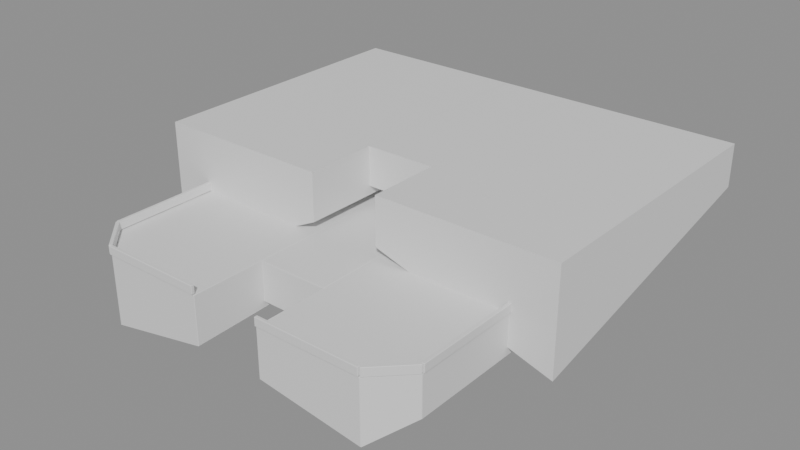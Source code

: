 # Source: compact-foundations-r02.blend  (saved by Blender 5.2.44; exported with 4.5.12 LTS)
import bpy
from mathutils import Matrix  # noqa: F401  (used for matrix-valued properties, if any)

bpy.ops.wm.read_factory_settings(use_empty=True)
scene = bpy.context.scene
scene.name = 'TigerMessenger_Compact_Foundations_R02'

# ---- materials (node trees are filled in below, after node groups)
mat_middle_terrace_solid_stone_001 = bpy.data.materials.new('middle-terrace-solid-stone.001')
mat_middle_terrace_solid_stone_001.diffuse_color = (0.3763, 0.4179, 0.4342, 1.0)
mat_middle_terrace_solid_stone_001.roughness = 0.96
mat_west_city_crown_retaining_wall_0_stone_001 = bpy.data.materials.new('west-city-crown-retaining-wall-0-stone.001')
mat_west_city_crown_retaining_wall_0_stone_001.diffuse_color = (0.3763, 0.4179, 0.4342, 1.0)
mat_west_city_crown_retaining_wall_0_stone_001.roughness = 0.96
mat_west_city_crown_retaining_wall_1_stone_001 = bpy.data.materials.new('west-city-crown-retaining-wall-1-stone.001')
mat_west_city_crown_retaining_wall_1_stone_001.diffuse_color = (0.3763, 0.4179, 0.4342, 1.0)
mat_west_city_crown_retaining_wall_1_stone_001.roughness = 0.96
mat_west_city_crown_retaining_wall_2_stone_001 = bpy.data.materials.new('west-city-crown-retaining-wall-2-stone.001')
mat_west_city_crown_retaining_wall_2_stone_001.diffuse_color = (0.3763, 0.4179, 0.4342, 1.0)
mat_west_city_crown_retaining_wall_2_stone_001.roughness = 0.96

# ---- material node trees
mat_middle_terrace_solid_stone_001.use_nodes = True; mat_middle_terrace_solid_stone_001.node_tree.nodes.clear()
_N = mat_middle_terrace_solid_stone_001.node_tree.nodes; _L = mat_middle_terrace_solid_stone_001.node_tree.links
n0 = _N.new('ShaderNodeBsdfPrincipled'); n0.name = 'Principled BSDF'; n0.location = (-200, 100)
n0.inputs[10].default_value = 0.005
n1 = _N.new('ShaderNodeOutputMaterial'); n1.name = 'Material Output'; n1.location = (200, 100)
_L.new(n0.outputs[0], n1.inputs[0])
n1.is_active_output = True
mat_west_city_crown_retaining_wall_0_stone_001.use_nodes = True; mat_west_city_crown_retaining_wall_0_stone_001.node_tree.nodes.clear()
_N = mat_west_city_crown_retaining_wall_0_stone_001.node_tree.nodes; _L = mat_west_city_crown_retaining_wall_0_stone_001.node_tree.links
n0 = _N.new('ShaderNodeBsdfPrincipled'); n0.name = 'Principled BSDF'; n0.location = (-200, 100)
n0.inputs[10].default_value = 0.005
n1 = _N.new('ShaderNodeOutputMaterial'); n1.name = 'Material Output'; n1.location = (200, 100)
_L.new(n0.outputs[0], n1.inputs[0])
n1.is_active_output = True
mat_west_city_crown_retaining_wall_1_stone_001.use_nodes = True; mat_west_city_crown_retaining_wall_1_stone_001.node_tree.nodes.clear()
_N = mat_west_city_crown_retaining_wall_1_stone_001.node_tree.nodes; _L = mat_west_city_crown_retaining_wall_1_stone_001.node_tree.links
n0 = _N.new('ShaderNodeBsdfPrincipled'); n0.name = 'Principled BSDF'; n0.location = (-200, 100)
n0.inputs[10].default_value = 0.005
n1 = _N.new('ShaderNodeOutputMaterial'); n1.name = 'Material Output'; n1.location = (200, 100)
_L.new(n0.outputs[0], n1.inputs[0])
n1.is_active_output = True
mat_west_city_crown_retaining_wall_2_stone_001.use_nodes = True; mat_west_city_crown_retaining_wall_2_stone_001.node_tree.nodes.clear()
_N = mat_west_city_crown_retaining_wall_2_stone_001.node_tree.nodes; _L = mat_west_city_crown_retaining_wall_2_stone_001.node_tree.links
n0 = _N.new('ShaderNodeBsdfPrincipled'); n0.name = 'Principled BSDF'; n0.location = (-200, 100)
n0.inputs[10].default_value = 0.005
n1 = _N.new('ShaderNodeOutputMaterial'); n1.name = 'Material Output'; n1.location = (200, 100)
_L.new(n0.outputs[0], n1.inputs[0])
n1.is_active_output = True

# ---- meshes
me_middle_terrace_solid_001 = bpy.data.meshes.new('middle-terrace-solid.001')
me_middle_terrace_solid_001.from_pydata([(42.47, -19.72, 10.85), (42.43, -19.72, 10.82), (42.43, -36.24, 10.82), (47.97, -14.1, 10.0), (47.94, -14.08, 10.03), (47.99, -14.08, 10.03), (42.47, -19.68, 10.82), (42.47, -19.68, 10.03), (77.46, -19.53, 10.85), (77.48, -19.55, 10.82), (77.48, -19.5, 10.82), (45.64, -39.58, 10.03), (42.52, -36.46, 10.03), (42.54, -36.43, 10.0), (42.73, -36.24, 10.85), (42.76, -36.22, 10.82), (42.71, -36.22, 10.82), (45.86, -39.37, 10.85), (56.35, -39.37, 10.0), (56.35, -39.33, 10.03), (56.38, -39.37, 10.03), (45.88, -39.34, 10.82), (45.88, -39.39, 10.82), (45.88, -39.39, 10.03), (77.24, -19.74, 10.03), (77.27, -19.72, 10.0), (77.29, -19.74, 10.03), (42.52, -36.46, 10.82), (42.52, -36.41, 10.82), (42.52, -36.41, 10.03), (77.27, -36.24, 10.85), (77.29, -36.22, 10.82), (77.24, -36.22, 10.82), (45.85, -39.67, 10.03), (45.85, -39.63, 10.0), (56.35, -39.63, 10.0), (42.62, -36.32, 9.865), (42.63, -36.29, 9.9), (42.6, -36.26, 9.865), (45.85, -39.33, 10.82), (45.85, -39.37, 10.85), (56.35, -39.37, 10.85), (42.47, -19.72, 10.0), (42.43, -19.72, 10.03), (74.33, -39.56, 10.85), (74.31, -39.58, 10.82), (74.36, -39.58, 10.82), (56.38, -39.63, 10.03), (77.27, -36.24, 10.0), (77.24, -36.22, 10.03), (77.29, -36.22, 10.03), (42.47, -36.24, 10.85), (42.47, -36.28, 10.82), (63.6, -14.19, 9.9), (63.6, -39.47, 9.865), (63.63, -39.47, 9.9), (45.82, -39.63, 10.03), (77.4, -19.69, 9.865), (77.36, -19.67, 9.9), (77.36, -36.29, 9.9), (77.27, -19.72, 10.0), (77.23, -19.72, 10.03), (77.27, -19.68, 10.03), (77.4, -19.69, 5.935), (77.4, -36.26, 5.935), (77.36, -36.29, 5.9), (74.14, -39.67, 10.03), (74.14, -39.63, 10.0), (74.18, -39.63, 10.03), (72.06, -14.08, 10.03), (72.01, -14.08, 10.03), (72.01, -14.08, 10.82), (77.46, -19.53, 10.0), (77.48, -19.5, 10.03), (77.48, -19.55, 10.03), (77.29, -19.74, 10.82), (77.53, -36.24, 10.0), (77.57, -36.24, 10.03), (77.53, -36.28, 10.03), (74.18, -39.63, 10.82), (42.62, -19.64, 9.865), (42.6, -19.69, 9.865), (42.63, -19.67, 9.9), (63.65, -39.33, 10.03), (63.62, -39.37, 10.03), (63.62, -39.37, 10.82), (77.27, -36.24, 10.85), (77.23, -36.24, 10.82), (77.27, -36.28, 10.82), (77.48, -36.46, 10.03), (77.48, -36.41, 10.03), (77.48, -36.41, 10.82), (71.84, -14.29, 10.85), (71.82, -14.27, 10.82), (71.82, -14.32, 10.82), (71.84, -14.29, 10.0), (71.82, -14.32, 10.03), (71.82, -14.27, 10.03), (74.12, -39.39, 10.82), (56.44, -14.12, 9.9), (56.4, -14.16, 9.9), (56.37, -14.12, 9.9), (77.27, -19.68, 10.82), (77.27, -19.72, 10.85), (77.53, -19.72, 10.85), (45.67, -39.56, 10.0), (45.69, -39.58, 10.03), (45.78, -39.48, 9.865), (45.81, -39.47, 9.9), (77.38, -19.64, 5.935), (77.36, -19.67, 5.9), (45.82, -39.37, 10.82), (45.85, -39.33, 10.03), (45.85, -39.37, 10.0), (45.82, -39.37, 10.03), (48.13, -14.16, 5.935), (56.44, -14.12, 5.9), (56.37, -14.19, 5.9), (48.16, -14.29, 10.85), (48.18, -14.32, 10.82), (48.18, -14.27, 10.82), (48.18, -14.32, 10.03), (48.16, -14.29, 10.0), (48.18, -14.27, 10.03), (77.23, -36.24, 10.03), (77.27, -36.24, 10.0), (77.27, -36.28, 10.03), (42.52, -19.5, 10.03), (42.52, -19.55, 10.03), (42.52, -19.55, 10.82), (42.71, -19.74, 10.82), (42.73, -19.72, 10.85), (42.54, -19.53, 10.85), (42.54, -19.53, 10.0), (47.97, -14.1, 10.85), (47.99, -14.08, 10.82), (47.94, -14.08, 10.82), (42.73, -19.72, 10.0), (42.76, -19.74, 10.03), (42.71, -19.74, 10.03), (42.74, -36.28, 10.82), (42.74, -36.24, 10.85), (42.74, -19.72, 10.85), (72.03, -14.1, 10.85), (72.06, -14.08, 10.82), (45.69, -39.58, 10.82), (74.14, -39.37, 10.0), (74.14, -39.33, 10.03), (74.18, -39.37, 10.03), (42.54, -36.43, 10.85), (63.65, -39.63, 10.0), (63.65, -39.67, 10.03), (63.62, -39.63, 10.03), (56.38, -39.37, 10.82), (56.35, -39.63, 10.85), (42.74, -36.24, 10.0), (42.77, -36.24, 10.03), (42.74, -36.28, 10.03), (42.77, -19.72, 10.82), (42.74, -19.68, 10.82), (63.65, -39.63, 10.85), (63.62, -39.63, 10.82), (63.65, -39.67, 10.82), (63.6, -14.19, 5.9), (63.56, -14.19, 5.9), (63.6, -14.16, 5.935), (74.14, -39.37, 10.85), (74.12, -39.34, 10.82), (56.37, -14.19, 9.9), (42.76, -36.22, 10.03), (42.73, -36.24, 10.0), (42.71, -36.22, 10.03), (42.77, -36.24, 10.82), (42.74, -19.68, 10.03), (74.14, -39.63, 10.85), (74.14, -39.67, 10.82), (45.88, -39.34, 10.03), (77.27, -19.72, 10.85), (77.24, -19.74, 10.82), (45.64, -39.58, 10.82), (42.43, -36.24, 10.03), (42.47, -36.24, 10.0), (42.47, -36.28, 10.03), (45.86, -39.37, 10.0), (77.46, -36.43, 10.0), (72.03, -14.1, 10.0), (63.65, -39.37, 10.85), (63.65, -39.33, 10.82), (45.85, -39.63, 10.85), (45.85, -39.67, 10.82), (56.35, -39.67, 10.82), (56.35, -39.33, 10.82), (45.82, -39.63, 10.82), (74.14, -39.37, 10.85), (74.18, -39.37, 10.82), (74.14, -39.33, 10.82), (42.62, -36.32, 5.935), (42.6, -36.26, 5.935), (42.63, -36.29, 5.9), (71.92, -14.18, 9.865), (71.89, -14.19, 9.9), (56.38, -39.63, 10.82), (63.63, -14.19, 5.9), (63.63, -39.47, 5.051), (56.35, -39.67, 10.03), (71.92, -14.18, 5.935), (74.33, -39.56, 10.0), (74.36, -39.58, 10.03), (74.31, -39.58, 10.03), (77.46, -36.43, 10.85), (77.48, -36.46, 10.82), (71.89, -14.19, 5.9), (71.86, -14.16, 5.935), (42.52, -19.5, 10.82), (77.23, -19.72, 10.82), (42.77, -19.72, 10.03), (42.74, -19.72, 10.0), (74.12, -39.34, 10.03), (74.12, -39.39, 10.03), (77.38, -36.32, 5.935), (77.57, -19.72, 10.03), (77.53, -19.68, 10.03), (77.53, -19.68, 10.82), (77.53, -36.28, 10.82), (77.53, -36.24, 10.85), (48.11, -14.19, 9.9), (74.14, -39.37, 10.0), (48.13, -14.16, 9.865), (45.78, -39.48, 2.654), (48.08, -14.18, 5.935), (48.11, -14.19, 5.9), (42.63, -19.67, 5.9), (63.65, -39.37, 10.0), (42.76, -19.74, 10.82), (77.57, -36.24, 10.82), (77.57, -19.72, 10.82), (45.83, -39.5, 9.865), (48.08, -14.18, 9.865), (56.37, -39.5, 9.865), (56.4, -39.47, 9.865), (56.37, -39.47, 9.9), (45.67, -39.56, 10.85), (77.53, -19.72, 10.0), (56.4, -39.47, 5.051), (56.37, -39.5, 5.03), (56.37, -39.47, 5.051), (63.63, -14.19, 9.9), (63.6, -14.16, 9.865), (56.4, -14.16, 5.9), (56.44, -14.19, 5.9), (42.62, -19.64, 5.935), (42.6, -19.69, 5.935), (45.81, -39.47, 2.869), (45.83, -39.5, 2.876), (63.6, -39.47, 5.051), (63.63, -39.5, 5.03), (74.22, -39.48, 3.678), (74.16, -39.5, 3.686), (74.19, -39.47, 3.686), (77.4, -36.26, 9.865), (77.38, -36.32, 9.865), (77.38, -19.64, 9.865), (71.86, -14.16, 9.865), (63.56, -14.19, 9.9), (63.63, -39.5, 9.865), (74.16, -39.5, 9.865), (74.22, -39.48, 9.865), (74.19, -39.47, 9.9), (56.4, -31.97, 5.935), (56.44, -31.97, 5.9), (56.44, -32.0, 5.935), (63.6, -31.97, 5.935), (63.56, -32.0, 5.935), (63.56, -31.97, 5.9), (56.4, -31.97, 9.865), (56.44, -32.0, 9.865), (56.44, -31.97, 9.9), (63.56, -32.0, 9.865), (63.6, -31.97, 9.865), (63.56, -31.97, 9.9)], [], [(0, 1, 2), (3, 4, 5), (1, 6, 7), (8, 9, 10), (11, 12, 13), (14, 15, 16), (15, 14, 17), (18, 19, 20), (21, 22, 23), (24, 25, 26), (27, 28, 29), (30, 31, 32), (33, 34, 35), (36, 37, 38), (39, 40, 41), (17, 22, 21), (42, 43, 7), (44, 45, 46), (18, 20, 47), (48, 49, 50), (0, 6, 1), (51, 2, 52), (53, 54, 55), (34, 33, 56), (57, 58, 59), (60, 61, 62), (63, 64, 65), (66, 67, 68), (69, 70, 71), (72, 73, 74), (24, 26, 75), (76, 77, 78), (66, 68, 79), (80, 81, 82), (83, 84, 85), (86, 87, 88), (89, 90, 91), (92, 93, 94), (91, 31, 30), (95, 96, 97), (98, 45, 44), (99, 100, 101), (102, 103, 104), (11, 105, 106), (107, 108, 37), (109, 63, 110), (40, 39, 111), (112, 113, 114), (115, 116, 117), (118, 119, 120), (121, 122, 123), (124, 125, 126), (127, 128, 129), (130, 131, 132), (121, 123, 120), (127, 133, 128), (134, 135, 136), (137, 138, 139), (140, 141, 51), (13, 12, 29), (6, 0, 142), (143, 144, 71), (145, 22, 17), (146, 147, 148), (28, 149, 14), (150, 151, 152), (153, 41, 154), (155, 156, 157), (142, 158, 159), (160, 161, 162), (163, 164, 165), (166, 167, 98), (99, 168, 100), (169, 170, 171), (172, 140, 157), (149, 28, 27), (42, 7, 173), (174, 175, 79), (170, 169, 176), (177, 178, 75), (149, 27, 179), (180, 181, 182), (183, 23, 106), (89, 184, 90), (13, 29, 171), (69, 185, 70), (113, 112, 19), (186, 187, 85), (188, 189, 190), (141, 140, 172), (191, 153, 20), (41, 153, 191), (189, 192, 56), (193, 194, 195), (34, 56, 114), (196, 197, 198), (199, 200, 58), (154, 190, 201), (163, 202, 203), (204, 35, 47), (205, 109, 110), (206, 207, 208), (93, 92, 143), (209, 210, 91), (9, 8, 177), (205, 211, 212), (194, 193, 174), (132, 213, 129), (161, 160, 186), (103, 102, 214), (183, 176, 23), (215, 216, 173), (217, 218, 98), (64, 219, 65), (220, 221, 222), (188, 192, 189), (124, 126, 88), (223, 224, 86), (80, 82, 225), (217, 226, 218), (227, 225, 168), (228, 196, 198), (229, 230, 231), (83, 232, 84), (131, 130, 233), (224, 223, 234), (192, 188, 40), (104, 235, 222), (120, 135, 134), (107, 236, 108), (180, 182, 52), (227, 237, 225), (215, 173, 159), (238, 239, 240), (11, 106, 145), (241, 179, 145), (169, 171, 16), (220, 242, 221), (204, 47, 201), (243, 244, 245), (112, 114, 111), (229, 115, 230), (53, 246, 247), (117, 248, 249), (117, 116, 248), (250, 231, 251), (158, 142, 141), (228, 252, 253), (155, 157, 182), (254, 203, 255), (163, 165, 202), (256, 257, 258), (259, 59, 260), (57, 261, 58), (199, 262, 200), (53, 247, 263), (54, 264, 55), (265, 266, 267), (268, 269, 270), (271, 272, 273), (274, 275, 276), (277, 278, 279), (192, 40, 111), (112, 111, 39), (153, 154, 201), (204, 201, 190), (28, 14, 16), (169, 16, 15), (145, 17, 241), (11, 145, 179), (6, 142, 159), (215, 159, 158), (140, 51, 52), (180, 52, 2), (120, 134, 118), (121, 120, 119), (130, 132, 129), (127, 129, 213), (229, 231, 250), (115, 117, 230), (228, 198, 252), (227, 168, 99), (80, 225, 237), (107, 37, 36), (223, 86, 88), (124, 88, 87), (102, 104, 222), (220, 222, 235), (98, 44, 166), (217, 98, 167), (91, 30, 209), (89, 91, 210), (161, 186, 85), (83, 85, 187), (194, 174, 79), (66, 79, 175), (9, 177, 75), (24, 75, 178), (93, 143, 71), (69, 71, 144), (205, 110, 211), (63, 65, 110), (163, 203, 254), (57, 59, 259), (199, 58, 261), (53, 55, 246), (34, 114, 113), (189, 56, 33), (18, 47, 35), (191, 20, 19), (188, 190, 154), (39, 41, 191), (113, 19, 18), (33, 35, 204), (13, 171, 170), (27, 29, 12), (183, 106, 105), (21, 23, 176), (149, 179, 241), (15, 17, 21), (170, 176, 183), (11, 13, 105), (42, 173, 216), (1, 7, 43), (155, 182, 181), (172, 157, 156), (0, 2, 51), (158, 141, 172), (216, 156, 155), (43, 181, 180), (3, 123, 122), (136, 5, 4), (133, 139, 128), (233, 139, 138), (132, 136, 213), (119, 131, 233), (137, 121, 138), (4, 133, 127), (251, 198, 197), (243, 116, 248), (253, 245, 244), (81, 37, 82), (236, 240, 108), (239, 168, 240), (81, 250, 251), (36, 197, 196), (236, 228, 253), (239, 244, 243), (237, 115, 229), (76, 126, 125), (234, 78, 77), (60, 221, 242), (214, 62, 61), (224, 235, 104), (87, 103, 214), (125, 61, 60), (77, 242, 220), (206, 218, 226), (46, 208, 207), (48, 90, 184), (32, 50, 49), (209, 46, 210), (32, 166, 30), (226, 49, 48), (207, 184, 89), (150, 84, 232), (162, 152, 151), (146, 68, 67), (195, 148, 147), (160, 175, 174), (187, 193, 195), (232, 147, 146), (151, 67, 66), (25, 74, 26), (10, 74, 73), (185, 97, 70), (94, 97, 96), (8, 144, 143), (94, 177, 92), (25, 96, 95), (73, 185, 69), (212, 202, 165), (256, 65, 219), (257, 203, 258), (262, 246, 200), (265, 55, 264), (266, 59, 267), (262, 205, 212), (264, 254, 255), (266, 257, 256), (259, 219, 64), (261, 63, 109), (268, 249, 269), (165, 249, 248), (163, 273, 164), (270, 273, 272), (247, 100, 263), (274, 99, 101), (277, 276, 275), (53, 279, 278), (275, 268, 270), (278, 272, 271), (40, 154, 41), (56, 111, 114), (112, 191, 19), (34, 18, 35), (204, 189, 33), (20, 201, 47), (29, 16, 171), (169, 21, 176), (17, 149, 241), (105, 170, 183), (11, 27, 12), (23, 145, 106), (7, 159, 173), (215, 172, 156), (142, 51, 141), (42, 155, 181), (180, 1, 43), (157, 52, 182), (118, 132, 131), (5, 120, 123), (138, 119, 233), (3, 137, 133), (4, 213, 136), (139, 129, 128), (80, 229, 250), (245, 252, 198), (38, 251, 197), (115, 168, 248), (100, 165, 248), (100, 243, 248), (274, 100, 249), (273, 249, 164), (107, 196, 228), (238, 253, 244), (82, 37, 240), (276, 263, 101), (86, 104, 103), (78, 88, 126), (124, 214, 61), (76, 60, 242), (220, 234, 77), (62, 222, 221), (208, 98, 218), (217, 32, 49), (30, 44, 209), (206, 48, 184), (89, 46, 207), (50, 91, 90), (186, 174, 193), (152, 85, 84), (83, 195, 147), (150, 146, 67), (66, 162, 151), (148, 79, 68), (92, 8, 143), (74, 75, 26), (24, 94, 96), (72, 95, 185), (69, 10, 73), (70, 93, 71), (199, 109, 205), (202, 211, 110), (247, 212, 165), (57, 64, 63), (260, 256, 219), (265, 255, 257), (247, 165, 202), (263, 278, 271), (58, 55, 59), (277, 270, 272), (216, 215, 156), (43, 42, 181), (3, 5, 123), (136, 135, 5), (133, 137, 139), (233, 130, 139), (132, 134, 136), (119, 118, 131), (137, 122, 121), (4, 3, 133), (251, 231, 198), (243, 245, 248), (253, 252, 245), (81, 38, 37), (236, 238, 240), (239, 100, 168), (81, 80, 250), (36, 38, 197), (236, 107, 228), (239, 238, 244), (237, 227, 115), (76, 78, 126), (234, 223, 78), (60, 62, 221), (214, 102, 62), (224, 234, 235), (87, 86, 103), (125, 124, 61), (77, 76, 242), (206, 208, 218), (46, 45, 208), (48, 50, 90), (32, 31, 50), (209, 44, 46), (32, 167, 166), (226, 217, 49), (207, 206, 184), (150, 152, 84), (162, 161, 152), (146, 148, 68), (195, 194, 148), (160, 162, 175), (187, 186, 193), (232, 83, 147), (151, 150, 67), (25, 72, 74), (10, 9, 74), (185, 95, 97), (94, 93, 97), (8, 10, 144), (94, 178, 177), (25, 24, 96), (73, 72, 185), (212, 211, 202), (256, 258, 65), (257, 255, 203), (262, 247, 246), (265, 267, 55), (266, 260, 59), (262, 199, 205), (264, 54, 254), (266, 265, 257), (259, 260, 219), (261, 57, 63), (268, 117, 249), (165, 164, 249), (163, 271, 273), (270, 269, 273), (247, 100, 101), (274, 276, 99), (277, 279, 276), (53, 263, 279), (275, 274, 268), (278, 277, 272), (40, 188, 154), (56, 192, 111), (112, 39, 191), (34, 113, 18), (204, 190, 189), (20, 153, 201), (29, 28, 16), (169, 15, 21), (17, 14, 149), (105, 13, 170), (11, 179, 27), (23, 22, 145), (7, 6, 159), (215, 158, 172), (142, 0, 51), (42, 216, 155), (180, 2, 1), (157, 140, 52), (118, 134, 132), (5, 135, 120), (138, 121, 119), (3, 122, 137), (4, 127, 213), (139, 130, 129), (80, 237, 229), (198, 231, 245), (231, 230, 116), (245, 231, 116), (38, 81, 251), (115, 227, 168), (168, 100, 248), (248, 116, 115), (100, 247, 165), (100, 239, 243), (249, 268, 274), (274, 101, 100), (100, 248, 249), (273, 269, 249), (107, 36, 196), (238, 236, 253), (37, 108, 240), (240, 168, 82), (168, 225, 82), (276, 279, 263), (86, 224, 104), (78, 223, 88), (124, 87, 214), (76, 125, 60), (220, 235, 234), (62, 102, 222), (208, 45, 98), (217, 167, 32), (30, 166, 44), (206, 226, 48), (89, 210, 46), (50, 31, 91), (186, 160, 174), (152, 161, 85), (83, 187, 195), (150, 232, 146), (66, 175, 162), (148, 194, 79), (92, 177, 8), (74, 9, 75), (24, 178, 94), (72, 25, 95), (69, 144, 10), (70, 97, 93), (199, 261, 109), (110, 65, 203), (65, 258, 203), (203, 202, 110), (247, 262, 212), (57, 259, 64), (260, 266, 256), (265, 264, 255), (202, 254, 54), (54, 246, 202), (246, 247, 202), (271, 164, 263), (164, 165, 263), (165, 247, 263), (58, 200, 246), (246, 55, 58), (55, 267, 59), (277, 275, 270)])
me_middle_terrace_solid_001.materials.append(mat_middle_terrace_solid_stone_001)
me_middle_terrace_solid_001.update()
me_west_city_crown_retaining_wall_0_001 = bpy.data.meshes.new('west-city-crown-retaining-wall-0.001')
me_west_city_crown_retaining_wall_0_001.from_pydata([(9.075, -14.65, 2.0), (9.075, -14.65, -2.87), (9.075, 14.65, 2.0), (9.075, 14.65, -3.072), (-9.075, 14.65, 2.0), (-9.075, 14.65, -2.0), (-9.075, -14.65, 2.0), (-9.075, -14.65, -11.88)], [], [(0, 1, 2), (1, 3, 2), (4, 5, 6), (5, 7, 6), (4, 6, 2), (6, 0, 2), (7, 5, 1), (5, 3, 1), (6, 7, 0), (7, 1, 0), (2, 3, 4), (3, 5, 4)])
me_west_city_crown_retaining_wall_0_001.materials.append(mat_west_city_crown_retaining_wall_0_stone_001)
me_west_city_crown_retaining_wall_0_001.update()
me_west_city_crown_retaining_wall_1_001 = bpy.data.meshes.new('west-city-crown-retaining-wall-1.001')
me_west_city_crown_retaining_wall_1_001.from_pydata([(9.075, -14.65, 2.0), (9.075, -14.65, -8.518), (9.075, 14.65, 2.0), (9.075, 14.65, -2.374), (-9.075, 14.65, 2.0), (-9.075, 14.65, -2.0), (-9.075, -14.65, 2.0), (-9.075, -14.65, -2.87)], [], [(0, 1, 2), (1, 3, 2), (4, 5, 6), (5, 7, 6), (4, 6, 2), (6, 0, 2), (7, 5, 1), (5, 3, 1), (6, 7, 0), (7, 1, 0), (2, 3, 4), (3, 5, 4)])
me_west_city_crown_retaining_wall_1_001.materials.append(mat_west_city_crown_retaining_wall_1_stone_001)
me_west_city_crown_retaining_wall_1_001.update()
me_west_city_crown_retaining_wall_2_001 = bpy.data.meshes.new('west-city-crown-retaining-wall-2.001')
me_west_city_crown_retaining_wall_2_001.from_pydata([(3.6, -10.9, 2.0), (3.6, -10.9, -2.0), (3.6, 10.9, 2.0), (3.6, 10.9, -2.0), (-3.6, 10.9, 2.0), (-3.6, 10.9, -3.072), (-3.6, -10.9, 2.0), (-3.6, -10.9, -2.0)], [], [(0, 1, 2), (1, 3, 2), (4, 5, 6), (5, 7, 6), (4, 6, 2), (6, 0, 2), (7, 5, 1), (5, 3, 1), (6, 7, 0), (7, 1, 0), (2, 3, 4), (3, 5, 4)])
me_west_city_crown_retaining_wall_2_001.materials.append(mat_west_city_crown_retaining_wall_2_stone_001)
me_west_city_crown_retaining_wall_2_001.update()

# ---- objects
ob_middle_terrace_solid_001 = bpy.data.objects.new('middle-terrace-solid.001', me_middle_terrace_solid_001)
ob_west_city_crown_retaining_wall_0_001 = bpy.data.objects.new('west-city-crown-retaining-wall-0.001', me_west_city_crown_retaining_wall_0_001)
ob_west_city_crown_retaining_wall_1_001 = bpy.data.objects.new('west-city-crown-retaining-wall-1.001', me_west_city_crown_retaining_wall_1_001)
ob_west_city_crown_retaining_wall_2_001 = bpy.data.objects.new('west-city-crown-retaining-wall-2.001', me_west_city_crown_retaining_wall_2_001)

# ---- transforms, parenting, visibility, modifiers, constraints
ob_middle_terrace_solid_001.location = (-7.105e-15, -6.0, 0.0)
ob_west_city_crown_retaining_wall_0_001.location = (47.33, -16.85, 13.9)
ob_west_city_crown_retaining_wall_1_001.location = (72.68, -16.85, 13.9)
ob_west_city_crown_retaining_wall_2_001.location = (60.0, -13.1, 13.9)

# ---- collection membership
scene.collection.objects.link(ob_middle_terrace_solid_001)
scene.collection.objects.link(ob_west_city_crown_retaining_wall_0_001)
scene.collection.objects.link(ob_west_city_crown_retaining_wall_1_001)
scene.collection.objects.link(ob_west_city_crown_retaining_wall_2_001)

# ---- scene / render settings (as saved in the file)
scene.frame_start = 1; scene.frame_end = 250; scene.frame_set(1)
scene.render.engine = 'BLENDER_EEVEE_NEXT'
scene.render.image_settings.exr_codec = 'NONE'
scene.render.use_bake_clear = False
scene.render.bake_margin = 0
scene.render.bake_bias = 0.0
scene.render.bake_samples = 0
scene.render.simplify_subdivision_render = 0
scene.render.simplify_child_particles_render = 0.0
scene.render.compositor_device = 'GPU'
scene.eevee.use_volume_custom_range = False
scene.eevee.gtao_distance = 0.0
scene.eevee.use_fast_gi = False
scene.eevee.fast_gi_thickness_near = 0.1
scene.eevee.fast_gi_thickness_far = 0.0
scene.eevee.ray_tracing_options.screen_trace_thickness = 0.1
bpy.context.view_layer.update()

# ---- added for rendering (the .blend has no active camera and no usable light): camera, sun + grey world if the file has none
cam_auto = bpy.data.cameras.new('AutoCamera')
cam_auto.lens = 50.0
cam_auto.sensor_width = 36.0
cam_auto.clip_end = 1023.7
ob_auto_camera = bpy.data.objects.new('AutoCamera', cam_auto)
scene.collection.objects.link(ob_auto_camera)
ob_auto_camera.location = (118.331, -93.9319, 55.6223)
ob_auto_camera.rotation_euler = (1.09748, -7.21219e-08, 0.694738)
scene.camera = ob_auto_camera
light_auto_sun = bpy.data.lights.new('AutoSun', 'SUN')
light_auto_sun.energy = 3.0
light_auto_sun.angle = 0.0523599
ob_auto_sun = bpy.data.objects.new('AutoSun', light_auto_sun)
scene.collection.objects.link(ob_auto_sun)
ob_auto_sun.rotation_euler = (0.872665, 0.174533, 0.523599)
if scene.world is None:
    world_auto = bpy.data.worlds.new('AutoWorld')
    world_auto.color = (0.3, 0.3, 0.3)
    scene.world = world_auto
bpy.context.view_layer.update()
